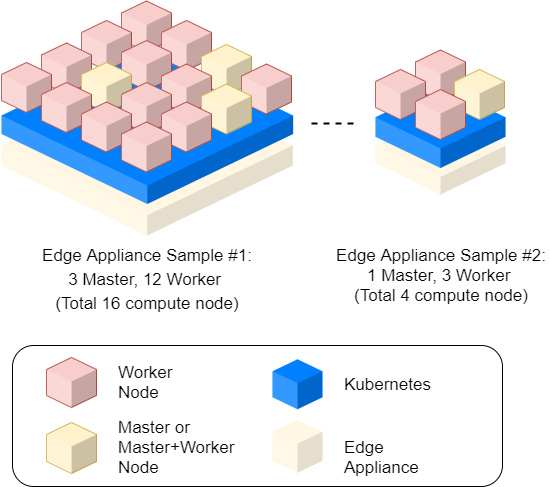

The diagram above was exported from draw.io. Its source (the exported page's mxGraphModel, read from the mxfile embedded in the PNG):
<mxGraphModel dx="1422" dy="794" grid="1" gridSize="10" guides="1" tooltips="1" connect="1" arrows="1" fold="1" page="1" pageScale="1" pageWidth="1100" pageHeight="850" background="#ffffff" math="0" shadow="0">
  <root>
    <mxCell id="atBYcsVkgsmUyJUYySUE-0" />
    <mxCell id="atBYcsVkgsmUyJUYySUE-1" parent="atBYcsVkgsmUyJUYySUE-0" />
    <mxCell id="atBYcsVkgsmUyJUYySUE-2" value="" style="rounded=1;whiteSpace=wrap;html=1;fillColor=none;" parent="atBYcsVkgsmUyJUYySUE-1" vertex="1">
      <mxGeometry x="91" y="500" width="490" height="141" as="geometry" />
    </mxCell>
    <mxCell id="atBYcsVkgsmUyJUYySUE-7" value="" style="verticalLabelPosition=bottom;verticalAlign=top;html=1;shape=mxgraph.infographic.shadedCube;isoAngle=15;fillColor=#FFF2CC;strokeColor=none;fontFamily=Helvetica;fontSize=20;fontColor=#000000;align=center;strokeWidth=2;gradientColor=none;opacity=50;" parent="atBYcsVkgsmUyJUYySUE-1" vertex="1">
      <mxGeometry x="80" y="230" width="291.25" height="160" as="geometry" />
    </mxCell>
    <mxCell id="atBYcsVkgsmUyJUYySUE-8" value="" style="verticalLabelPosition=bottom;verticalAlign=top;html=1;shape=mxgraph.infographic.shadedCube;isoAngle=15;fillColor=#007FFF;strokeColor=none;fontFamily=Helvetica;fontSize=20;fontColor=#000000;align=center;strokeWidth=2;" parent="atBYcsVkgsmUyJUYySUE-1" vertex="1">
      <mxGeometry x="80" y="200" width="291.65" height="158.5" as="geometry" />
    </mxCell>
    <mxCell id="atBYcsVkgsmUyJUYySUE-9" value="" style="verticalLabelPosition=bottom;verticalAlign=top;html=1;shape=mxgraph.infographic.shadedCube;isoAngle=15;fillColor=#FFF2CC;strokeColor=none;fontFamily=Helvetica;fontSize=20;fontColor=#000000;align=center;strokeWidth=2;gradientColor=none;opacity=50;" parent="atBYcsVkgsmUyJUYySUE-1" vertex="1">
      <mxGeometry x="454" y="269" width="130" height="80" as="geometry" />
    </mxCell>
    <mxCell id="atBYcsVkgsmUyJUYySUE-10" value="" style="verticalLabelPosition=bottom;verticalAlign=top;html=1;shape=mxgraph.infographic.shadedCube;isoAngle=15;fillColor=#007FFF;strokeColor=none;fontFamily=Helvetica;fontSize=20;fontColor=#000000;align=center;strokeWidth=2;" parent="atBYcsVkgsmUyJUYySUE-1" vertex="1">
      <mxGeometry x="454" y="240.5" width="130" height="82" as="geometry" />
    </mxCell>
    <mxCell id="atBYcsVkgsmUyJUYySUE-11" value="" style="verticalLabelPosition=bottom;verticalAlign=top;html=1;shape=mxgraph.infographic.shadedCube;isoAngle=15;fillColor=#f8cecc;strokeColor=#b85450;" parent="atBYcsVkgsmUyJUYySUE-1" vertex="1">
      <mxGeometry x="200" y="155.5" width="50" height="51" as="geometry" />
    </mxCell>
    <mxCell id="atBYcsVkgsmUyJUYySUE-12" value="" style="verticalLabelPosition=bottom;verticalAlign=top;html=1;shape=mxgraph.infographic.shadedCube;isoAngle=15;fillColor=#f8cecc;strokeColor=#b85450;" parent="atBYcsVkgsmUyJUYySUE-1" vertex="1">
      <mxGeometry x="240" y="175" width="50" height="50" as="geometry" />
    </mxCell>
    <mxCell id="atBYcsVkgsmUyJUYySUE-13" value="" style="verticalLabelPosition=bottom;verticalAlign=top;html=1;shape=mxgraph.infographic.shadedCube;isoAngle=15;fillColor=#f8cecc;strokeColor=#b85450;" parent="atBYcsVkgsmUyJUYySUE-1" vertex="1">
      <mxGeometry x="160" y="175" width="50" height="50" as="geometry" />
    </mxCell>
    <mxCell id="atBYcsVkgsmUyJUYySUE-14" value="" style="verticalLabelPosition=bottom;verticalAlign=top;html=1;shape=mxgraph.infographic.shadedCube;isoAngle=15;fillColor=#f8cecc;strokeColor=#b85450;" parent="atBYcsVkgsmUyJUYySUE-1" vertex="1">
      <mxGeometry x="200" y="195" width="50" height="50" as="geometry" />
    </mxCell>
    <mxCell id="atBYcsVkgsmUyJUYySUE-15" value="" style="verticalLabelPosition=bottom;verticalAlign=top;html=1;shape=mxgraph.infographic.shadedCube;isoAngle=15;fillColor=#FFF2CC;strokeColor=none;fontFamily=Helvetica;fontSize=20;fontColor=#000000;align=center;strokeWidth=2;gradientColor=none;opacity=50;" parent="atBYcsVkgsmUyJUYySUE-1" vertex="1">
      <mxGeometry x="351" y="574.25" width="50" height="53" as="geometry" />
    </mxCell>
    <mxCell id="atBYcsVkgsmUyJUYySUE-16" value="" style="verticalLabelPosition=bottom;verticalAlign=top;html=1;shape=mxgraph.infographic.shadedCube;isoAngle=15;fillColor=#007FFF;strokeColor=none;fontFamily=Helvetica;fontSize=20;fontColor=#000000;align=center;strokeWidth=2;" parent="atBYcsVkgsmUyJUYySUE-1" vertex="1">
      <mxGeometry x="351" y="513.75" width="50" height="50" as="geometry" />
    </mxCell>
    <mxCell id="atBYcsVkgsmUyJUYySUE-17" value="&lt;span style=&quot;font-size: 17px&quot;&gt;Worker Node&lt;br&gt;&lt;/span&gt;" style="text;html=1;strokeColor=none;fillColor=none;align=left;verticalAlign=middle;whiteSpace=wrap;rounded=0;" parent="atBYcsVkgsmUyJUYySUE-1" vertex="1">
      <mxGeometry x="195" y="527" width="75" height="20" as="geometry" />
    </mxCell>
    <mxCell id="atBYcsVkgsmUyJUYySUE-18" value="&lt;span style=&quot;font-size: 17px&quot;&gt;Kubernetes&lt;br&gt;&lt;/span&gt;" style="text;html=1;strokeColor=none;fillColor=none;align=left;verticalAlign=middle;whiteSpace=wrap;rounded=0;" parent="atBYcsVkgsmUyJUYySUE-1" vertex="1">
      <mxGeometry x="421" y="529.25" width="90" height="20" as="geometry" />
    </mxCell>
    <mxCell id="atBYcsVkgsmUyJUYySUE-19" value="&lt;span style=&quot;font-size: 17px&quot;&gt;Edge Appliance&lt;/span&gt;" style="text;html=1;strokeColor=none;fillColor=none;align=left;verticalAlign=middle;whiteSpace=wrap;rounded=0;" parent="atBYcsVkgsmUyJUYySUE-1" vertex="1">
      <mxGeometry x="421" y="591.75" width="130" height="20" as="geometry" />
    </mxCell>
    <mxCell id="atBYcsVkgsmUyJUYySUE-20" value="" style="verticalLabelPosition=bottom;verticalAlign=top;html=1;shape=mxgraph.infographic.shadedCube;isoAngle=15;fillColor=#f8cecc;strokeColor=#b85450;" parent="atBYcsVkgsmUyJUYySUE-1" vertex="1">
      <mxGeometry x="120" y="197.5" width="50" height="51" as="geometry" />
    </mxCell>
    <mxCell id="atBYcsVkgsmUyJUYySUE-21" value="" style="verticalLabelPosition=bottom;verticalAlign=top;html=1;shape=mxgraph.infographic.shadedCube;isoAngle=15;fillColor=#fff2cc;strokeColor=#d6b656;" parent="atBYcsVkgsmUyJUYySUE-1" vertex="1">
      <mxGeometry x="160" y="217" width="50" height="50" as="geometry" />
    </mxCell>
    <mxCell id="atBYcsVkgsmUyJUYySUE-22" value="" style="verticalLabelPosition=bottom;verticalAlign=top;html=1;shape=mxgraph.infographic.shadedCube;isoAngle=15;fillColor=#f8cecc;strokeColor=#b85450;" parent="atBYcsVkgsmUyJUYySUE-1" vertex="1">
      <mxGeometry x="80" y="217" width="50" height="50" as="geometry" />
    </mxCell>
    <mxCell id="atBYcsVkgsmUyJUYySUE-23" value="" style="verticalLabelPosition=bottom;verticalAlign=top;html=1;shape=mxgraph.infographic.shadedCube;isoAngle=15;fillColor=#f8cecc;strokeColor=#b85450;" parent="atBYcsVkgsmUyJUYySUE-1" vertex="1">
      <mxGeometry x="125" y="512" width="50" height="50" as="geometry" />
    </mxCell>
    <mxCell id="atBYcsVkgsmUyJUYySUE-24" value="&lt;span style=&quot;font-size: 17px&quot;&gt;Master or Master+Worker Node&lt;br&gt;&lt;/span&gt;" style="text;html=1;strokeColor=none;fillColor=none;align=left;verticalAlign=middle;whiteSpace=wrap;rounded=0;" parent="atBYcsVkgsmUyJUYySUE-1" vertex="1">
      <mxGeometry x="195" y="592" width="117" height="20" as="geometry" />
    </mxCell>
    <mxCell id="atBYcsVkgsmUyJUYySUE-25" value="" style="verticalLabelPosition=bottom;verticalAlign=top;html=1;shape=mxgraph.infographic.shadedCube;isoAngle=15;fillColor=#fff2cc;strokeColor=#d6b656;" parent="atBYcsVkgsmUyJUYySUE-1" vertex="1">
      <mxGeometry x="125" y="577" width="50" height="51" as="geometry" />
    </mxCell>
    <mxCell id="atBYcsVkgsmUyJUYySUE-26" value="" style="verticalLabelPosition=bottom;verticalAlign=top;html=1;shape=mxgraph.infographic.shadedCube;isoAngle=15;fillColor=#f8cecc;strokeColor=#b85450;" parent="atBYcsVkgsmUyJUYySUE-1" vertex="1">
      <mxGeometry x="120" y="237" width="50" height="50" as="geometry" />
    </mxCell>
    <mxCell id="atBYcsVkgsmUyJUYySUE-27" value="" style="verticalLabelPosition=bottom;verticalAlign=top;html=1;shape=mxgraph.infographic.shadedCube;isoAngle=15;fillColor=#fff2cc;strokeColor=#d6b656;" parent="atBYcsVkgsmUyJUYySUE-1" vertex="1">
      <mxGeometry x="280" y="199" width="50" height="51" as="geometry" />
    </mxCell>
    <mxCell id="atBYcsVkgsmUyJUYySUE-28" value="" style="verticalLabelPosition=bottom;verticalAlign=top;html=1;shape=mxgraph.infographic.shadedCube;isoAngle=15;fillColor=#f8cecc;strokeColor=#b85450;" parent="atBYcsVkgsmUyJUYySUE-1" vertex="1">
      <mxGeometry x="320" y="218.5" width="50" height="50" as="geometry" />
    </mxCell>
    <mxCell id="atBYcsVkgsmUyJUYySUE-29" value="" style="verticalLabelPosition=bottom;verticalAlign=top;html=1;shape=mxgraph.infographic.shadedCube;isoAngle=15;fillColor=#f8cecc;strokeColor=#b85450;" parent="atBYcsVkgsmUyJUYySUE-1" vertex="1">
      <mxGeometry x="240" y="218.5" width="50" height="50" as="geometry" />
    </mxCell>
    <mxCell id="atBYcsVkgsmUyJUYySUE-30" value="" style="verticalLabelPosition=bottom;verticalAlign=top;html=1;shape=mxgraph.infographic.shadedCube;isoAngle=15;fillColor=#fff2cc;strokeColor=#d6b656;" parent="atBYcsVkgsmUyJUYySUE-1" vertex="1">
      <mxGeometry x="280" y="238.5" width="50" height="50" as="geometry" />
    </mxCell>
    <mxCell id="atBYcsVkgsmUyJUYySUE-31" value="" style="verticalLabelPosition=bottom;verticalAlign=top;html=1;shape=mxgraph.infographic.shadedCube;isoAngle=15;fillColor=#f8cecc;strokeColor=#b85450;" parent="atBYcsVkgsmUyJUYySUE-1" vertex="1">
      <mxGeometry x="200" y="237" width="50" height="51" as="geometry" />
    </mxCell>
    <mxCell id="atBYcsVkgsmUyJUYySUE-32" value="" style="verticalLabelPosition=bottom;verticalAlign=top;html=1;shape=mxgraph.infographic.shadedCube;isoAngle=15;fillColor=#f8cecc;strokeColor=#b85450;" parent="atBYcsVkgsmUyJUYySUE-1" vertex="1">
      <mxGeometry x="240" y="256.5" width="50" height="50" as="geometry" />
    </mxCell>
    <mxCell id="atBYcsVkgsmUyJUYySUE-33" value="" style="verticalLabelPosition=bottom;verticalAlign=top;html=1;shape=mxgraph.infographic.shadedCube;isoAngle=15;fillColor=#f8cecc;strokeColor=#b85450;" parent="atBYcsVkgsmUyJUYySUE-1" vertex="1">
      <mxGeometry x="160" y="256.5" width="50" height="50" as="geometry" />
    </mxCell>
    <mxCell id="atBYcsVkgsmUyJUYySUE-34" value="" style="verticalLabelPosition=bottom;verticalAlign=top;html=1;shape=mxgraph.infographic.shadedCube;isoAngle=15;fillColor=#f8cecc;strokeColor=#b85450;" parent="atBYcsVkgsmUyJUYySUE-1" vertex="1">
      <mxGeometry x="200" y="276.5" width="50" height="50" as="geometry" />
    </mxCell>
    <mxCell id="atBYcsVkgsmUyJUYySUE-35" value="" style="verticalLabelPosition=bottom;verticalAlign=top;html=1;shape=mxgraph.infographic.shadedCube;isoAngle=15;fillColor=#f8cecc;strokeColor=#b85450;" parent="atBYcsVkgsmUyJUYySUE-1" vertex="1">
      <mxGeometry x="494" y="204.5" width="50" height="51" as="geometry" />
    </mxCell>
    <mxCell id="atBYcsVkgsmUyJUYySUE-36" value="" style="verticalLabelPosition=bottom;verticalAlign=top;html=1;shape=mxgraph.infographic.shadedCube;isoAngle=15;fillColor=#fff2cc;strokeColor=#d6b656;" parent="atBYcsVkgsmUyJUYySUE-1" vertex="1">
      <mxGeometry x="533" y="224" width="50" height="50" as="geometry" />
    </mxCell>
    <mxCell id="atBYcsVkgsmUyJUYySUE-37" value="" style="verticalLabelPosition=bottom;verticalAlign=top;html=1;shape=mxgraph.infographic.shadedCube;isoAngle=15;fillColor=#f8cecc;strokeColor=#b85450;" parent="atBYcsVkgsmUyJUYySUE-1" vertex="1">
      <mxGeometry x="454" y="224" width="50" height="50" as="geometry" />
    </mxCell>
    <mxCell id="atBYcsVkgsmUyJUYySUE-38" value="" style="verticalLabelPosition=bottom;verticalAlign=top;html=1;shape=mxgraph.infographic.shadedCube;isoAngle=15;fillColor=#f8cecc;strokeColor=#b85450;" parent="atBYcsVkgsmUyJUYySUE-1" vertex="1">
      <mxGeometry x="494" y="244" width="50" height="50" as="geometry" />
    </mxCell>
    <mxCell id="atBYcsVkgsmUyJUYySUE-39" value="&lt;span style=&quot;font-size: 17px&quot;&gt;Edge Appliance Sample #1:&lt;/span&gt;&lt;br style=&quot;font-size: 17px&quot;&gt;&lt;span style=&quot;font-size: 17px&quot;&gt;3 Master, 12 Worker&amp;nbsp;&lt;/span&gt;&lt;br style=&quot;font-size: 17px&quot;&gt;&lt;span style=&quot;font-size: 17px&quot;&gt;(Total 16 compute node)&lt;/span&gt;&lt;span style=&quot;font-size: 17px&quot;&gt;&lt;br&gt;&lt;/span&gt;" style="text;html=1;strokeColor=none;fillColor=none;align=center;verticalAlign=top;whiteSpace=wrap;rounded=0;horizontal=1;labelPosition=center;verticalLabelPosition=middle;" parent="atBYcsVkgsmUyJUYySUE-1" vertex="1">
      <mxGeometry x="111" y="394" width="228" height="20" as="geometry" />
    </mxCell>
    <mxCell id="atBYcsVkgsmUyJUYySUE-40" value="&lt;span style=&quot;font-size: 17px&quot;&gt;Edge Appliance Sample #2:&lt;br&gt;1 Master, 3 Worker &lt;br&gt;(Total 4 compute node)&lt;br&gt;&lt;/span&gt;" style="text;html=1;strokeColor=none;fillColor=none;align=center;verticalAlign=top;whiteSpace=wrap;rounded=0;horizontal=1;labelPosition=center;verticalLabelPosition=middle;" parent="atBYcsVkgsmUyJUYySUE-1" vertex="1">
      <mxGeometry x="410" y="394" width="218" height="20" as="geometry" />
    </mxCell>
    <mxCell id="atBYcsVkgsmUyJUYySUE-41" value="" style="endArrow=none;dashed=1;html=1;strokeWidth=2;" parent="atBYcsVkgsmUyJUYySUE-1" edge="1">
      <mxGeometry width="50" height="50" relative="1" as="geometry">
        <mxPoint x="390" y="278" as="sourcePoint" />
        <mxPoint x="435" y="278" as="targetPoint" />
        <Array as="points" />
      </mxGeometry>
    </mxCell>
  </root>
</mxGraphModel>